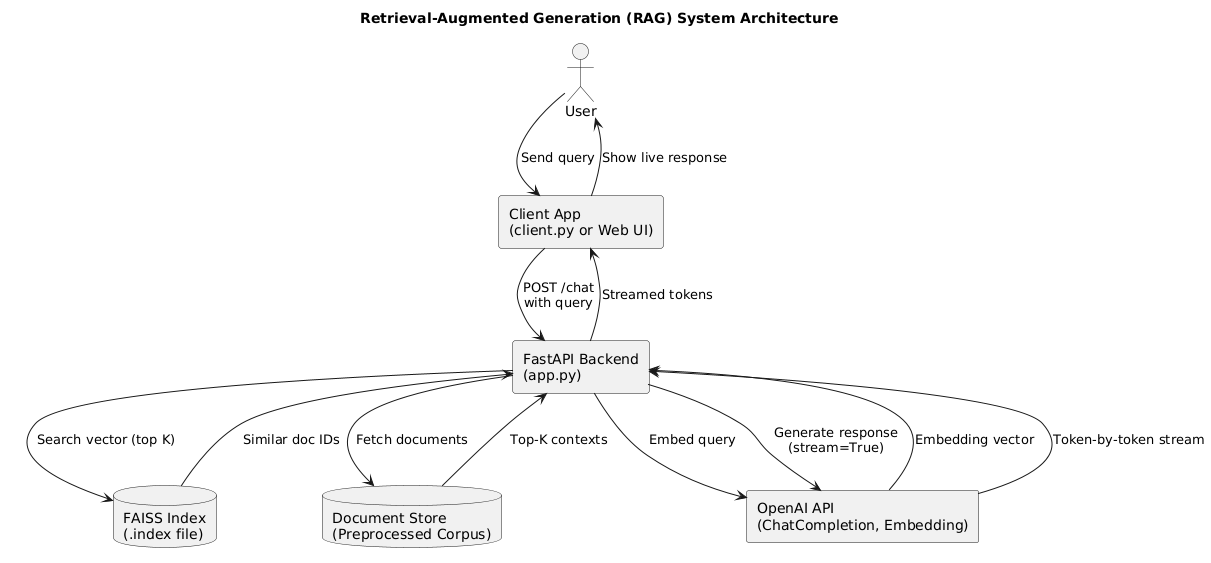

The diagram above was rendered by PlantUML. Its source (embedded in the PNG):
@startuml
!define RECTANGLE class

title Retrieval-Augmented Generation (RAG) System Architecture

actor User
rectangle "Client App\n(client.py or Web UI)" as Client
rectangle "FastAPI Backend\n(app.py)" as Backend
database "FAISS Index\n(.index file)" as Faiss
database "Document Store\n(Preprocessed Corpus)" as DocStore
rectangle "OpenAI API\n(ChatCompletion, Embedding)" as OpenAI

User --> Client : Send query
Client --> Backend : POST /chat\nwith query
Backend --> OpenAI : Embed query
OpenAI --> Backend : Embedding vector

Backend --> Faiss : Search vector (top K)
Faiss --> Backend : Similar doc IDs
Backend --> DocStore : Fetch documents
DocStore --> Backend : Top-K contexts

Backend --> OpenAI : Generate response\n(stream=True)
OpenAI --> Backend : Token-by-token stream
Backend --> Client : Streamed tokens
Client --> User : Show live response
@enduml